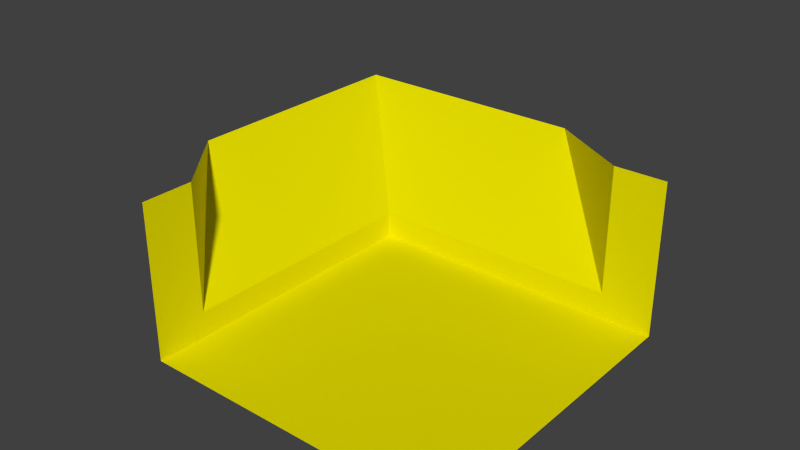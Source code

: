 # Source: BaseballStadium.blend  (saved by Blender 2.76.0; exported with 4.5.12 LTS)
import bpy
from mathutils import Matrix  # noqa: F401  (used for matrix-valued properties, if any)

bpy.ops.wm.read_factory_settings(use_empty=True)
scene = bpy.context.scene
scene.name = 'Scene'

# ---- collections
col_collection_1 = bpy.data.collections.new('Collection 1'); scene.collection.children.link(col_collection_1)

# ---- materials (node trees are filled in below, after node groups)
mat_material_001 = bpy.data.materials.new('Material.001')
mat_material_001.alpha_threshold = 0.0
mat_material_001.use_transparent_shadow = False
mat_material_001.diffuse_color = (0.8, 0.7344, 0.0, 1.0)
mat_material_001.roughness = 0.5

# ---- material node trees

# ---- world
world_world = bpy.data.worlds.new('World'); scene.world = world_world
world_world.color = (0.05088, 0.05088, 0.05088)
world_world.use_sun_shadow = False
world_world.sun_shadow_jitter_overblur = 0.0
world_world.cycles.sampling_method = 'MANUAL'
world_world.cycles.sample_map_resolution = 256

# ---- meshes
me_plane = bpy.data.meshes.new('Plane')
me_plane.from_pydata([(-1.0, -1.0, 0.0), (1.0, -1.0, 0.0), (-1.0, 1.0, 0.0), (1.0, 1.0, 0.0), (-1.0, -1.0, 0.0), (-1.0, 1.0, 0.0), (1.0, 1.0, 0.0), (-11.0, -1.0, 0.0), (-11.0, 1.0, 0.0), (-1.0, 11.0, 0.0), (1.0, 11.0, 0.0), (-11.0, 11.0, 0.0), (-11.0, -1.0, 0.0), (-1.0, 1.0, 0.0), (1.0, 11.0, 0.0), (-11.0, 11.0, 0.0), (-11.0, 1.0, 1.0), (-1.0, 11.0, 1.0), (-11.0, 11.0, 1.0), (-11.0, -1.0, 1.0), (1.0, 11.0, 1.0), (-11.0, 1.0, 6.0), (-11.0, -1.0, 6.0), (1.0, 11.0, 6.0), (-1.0, 11.0, 6.0), (-16.0, 6.0, 4.5), (-6.0, 16.0, 4.5), (-16.0, 16.0, 4.5)], [], [(0, 1, 3, 2), (2, 3, 6, 5), (0, 2, 5, 4), (4, 5, 8, 7), (5, 6, 10, 9), (9, 14, 20, 17), (17, 20, 23, 24), (7, 8, 12), (18, 27, 25, 16), (17, 26, 27, 18), (19, 16, 21, 22), (11, 15, 8), (8, 5, 13), (15, 18, 16, 8), (12, 8, 16, 19), (25, 21, 16), (9, 10, 14), (5, 9, 13), (9, 15, 11), (9, 17, 18, 15), (8, 13, 9, 15), (17, 24, 26)])
me_plane.materials.append(mat_material_001)
me_plane.use_remesh_preserve_volume = False
me_plane.use_remesh_preserve_attributes = False
me_plane.use_mirror_vertex_groups = False
me_plane.update()

# ---- objects
ob_plane = bpy.data.objects.new('Plane', me_plane)

# ---- transforms, parenting, visibility, modifiers, constraints
ob_plane.location = (-0.9429, 8.565, -9.631)
ob_plane.scale = (10.0, 10.0, 10.0)
ob_plane.lineart.crease_threshold = 0.0

# ---- collection membership
col_collection_1.objects.link(ob_plane)

# ---- scene / render settings (as saved in the file)
scene.frame_start = 1; scene.frame_end = 250; scene.frame_set(2)
scene.render.engine = 'BLENDER_EEVEE_NEXT'
scene.render.resolution_percentage = 50
scene.render.dither_intensity = 0.0
scene.cycles.use_denoising = False
scene.cycles.samples = 10
scene.cycles.sampling_pattern = 'TABULATED_SOBOL'
scene.cycles.light_sampling_threshold = 0.0
scene.cycles.use_adaptive_sampling = False
scene.cycles.use_light_tree = False
scene.cycles.blur_glossy = 0.0
scene.cycles.pixel_filter_type = 'GAUSSIAN'
scene.cycles.sample_clamp_indirect = 0.0
scene.view_settings.view_transform = 'Standard'
bpy.context.view_layer.update()

# ---- added for rendering (the .blend has no active camera and no usable light): camera, sun
cam_auto = bpy.data.cameras.new('AutoCamera')
cam_auto.lens = 50.0
cam_auto.sensor_width = 36.0
cam_auto.clip_end = 4023.53
ob_auto_camera = bpy.data.objects.new('AutoCamera', cam_auto)
scene.collection.objects.link(ob_auto_camera)
ob_auto_camera.location = (153.319, -191.549, 203.779)
ob_auto_camera.rotation_euler = (1.09748, -7.21219e-08, 0.694738)
scene.camera = ob_auto_camera
light_auto_sun = bpy.data.lights.new('AutoSun', 'SUN')
light_auto_sun.energy = 3.0
light_auto_sun.angle = 0.0523599
ob_auto_sun = bpy.data.objects.new('AutoSun', light_auto_sun)
scene.collection.objects.link(ob_auto_sun)
ob_auto_sun.rotation_euler = (0.872665, 0.174533, 0.523599)
bpy.context.view_layer.update()
